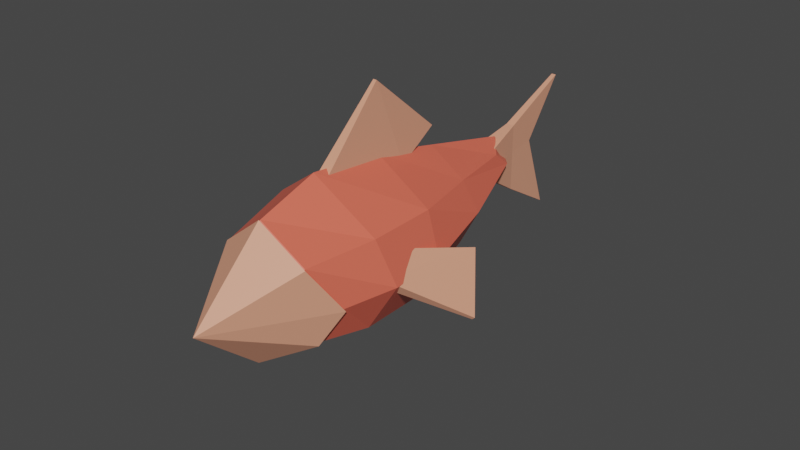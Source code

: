 # Source: Fish.blend  (saved by Blender 2.81.16; exported with 4.5.12 LTS)
import bpy
from mathutils import Matrix  # noqa: F401  (used for matrix-valued properties, if any)

bpy.ops.wm.read_factory_settings(use_empty=True)
scene = bpy.context.scene
scene.name = 'Scene'

# ---- collections
col_collection = bpy.data.collections.new('Collection'); scene.collection.children.link(col_collection)

# ---- materials (node trees are filled in below, after node groups)
mat_body = bpy.data.materials.new('Body')
mat_body.alpha_threshold = 0.0
mat_body.use_transparent_shadow = False
mat_body.line_color = (0.0, 0.0, 0.0, 1.0)
mat_secondary_colour = bpy.data.materials.new('Secondary Colour')
mat_secondary_colour.use_transparent_shadow = False

# ---- material node trees
mat_body.use_nodes = True; mat_body.node_tree.nodes.clear()
_N = mat_body.node_tree.nodes; _L = mat_body.node_tree.links
n0 = _N.new('ShaderNodeOutputMaterial'); n0.name = 'Material Output'; n0.location = (300, 300)
n1 = _N.new('ShaderNodeBsdfPrincipled'); n1.name = 'Principled BSDF'; n1.location = (10, 300)
n1.distribution = 'GGX'
n1.subsurface_method = 'BURLEY'
n1.inputs[0].default_value = (0.8619, 0.1479, 0.09293, 1.0)
n1.inputs[2].default_value = 0.4
n1.inputs[3].default_value = 1.45
n1.inputs[27].default_value = (0.0, 0.0, 0.0, 1.0)
n1.inputs[28].default_value = 1.0
_L.new(n1.outputs[0], n0.inputs[0])
n0.is_active_output = True
mat_secondary_colour.use_nodes = True; mat_secondary_colour.node_tree.nodes.clear()
_N = mat_secondary_colour.node_tree.nodes; _L = mat_secondary_colour.node_tree.links
n0 = _N.new('ShaderNodeOutputMaterial'); n0.name = 'Material Output'; n0.location = (300, 300)
n1 = _N.new('ShaderNodeBsdfPrincipled'); n1.name = 'Principled BSDF'; n1.location = (10, 300)
n1.distribution = 'GGX'
n1.subsurface_method = 'BURLEY'
n1.inputs[0].default_value = (0.8, 0.3475, 0.2205, 1.0)
n1.inputs[3].default_value = 1.45
n1.inputs[27].default_value = (0.0, 0.0, 0.0, 1.0)
n1.inputs[28].default_value = 1.0
_L.new(n1.outputs[0], n0.inputs[0])
n0.is_active_output = True

# ---- world
world_world = bpy.data.worlds.new('World'); scene.world = world_world
world_world.use_nodes = True; world_world.node_tree.nodes.clear()
_N = world_world.node_tree.nodes; _L = world_world.node_tree.links
n0 = _N.new('ShaderNodeOutputWorld'); n0.name = 'World Output'; n0.location = (300, 300)
n1 = _N.new('ShaderNodeBackground'); n1.name = 'Background'; n1.location = (10, 300)
n1.inputs[0].default_value = (0.05088, 0.05088, 0.05088, 1.0)
_L.new(n1.outputs[0], n0.inputs[0])
n0.is_active_output = True
world_world.color = (0.05088, 0.05088, 0.05088)
world_world.use_sun_shadow = False
world_world.sun_shadow_jitter_overblur = 0.0

# ---- meshes
me_cube = bpy.data.meshes.new('Cube')
me_cube.from_pydata([(0.8176, 1.0, 0.6252), (0.6911, 1.0, -0.6239), (0.6661, -0.9885, 0.5986), (0.6094, -0.7692, -0.4893), (-0.6326, 0.997, 0.79), (-0.6273, 1.0, -0.6318), (-0.5677, -0.9832, 0.5556), (-0.5614, -0.8324, -0.5395), (-0.6357, 0.006396, -0.6329), (0.0, 1.0, -1.0), (1.0, 1.0, 5.7e-06), (-0.8496, -0.5614, -0.03557), (0.8496, -0.5614, -0.03557), (-1.0, 1.0, 5.7e-06), (0.0, -1.0, 1.0), (0.8268, 0.006693, 0.623), (0.0, -1.139, -0.7836), (-0.662, 0.005329, 0.8091), (0.0, 0.9942, 1.161), (0.7025, 0.009776, -0.6239), (0.1891, 3.323, 0.3997), (1.075, 0.1045, 0.02769), (0.0, -0.001861, -0.9983), (-1.075, 0.1045, 0.02769), (0.0, -2.041, 0.0), (0.0, -0.1258, 1.275), (0.5068, 2.119, 0.5299), (0.5162, 2.078, -0.3601), (-0.5094, 2.135, 0.5887), (-0.6113, 2.066, -0.3572), (0.0, 2.025, -0.6545), (0.7745, 2.113, 0.1483), (-0.7745, 2.113, 0.1483), (0.0, 2.085, 0.9058), (0.2693, 2.989, -0.1486), (-0.2207, 3.406, 0.4298), (-0.357, 2.987, -0.127), (-1.341e-07, 2.976, -0.3573), (0.2009, 3.584, 0.1821), (-0.1555, 3.584, 0.1821), (0.0, 3.533, 0.564), (-0.000671, 3.805, 0.1801)], [], [(25, 17, 6, 14), (6, 24, 14), (23, 17, 4, 13), (22, 19, 3, 16), (21, 15, 2, 12), (1, 9, 30, 27), (13, 4, 28, 32), (18, 0, 26, 33), (9, 5, 29, 30), (19, 21, 12, 3), (1, 10, 21, 19), (10, 0, 15, 21), (8, 22, 16, 7), (5, 9, 22, 8), (9, 1, 19, 22), (8, 23, 13, 5), (7, 11, 23, 8), (11, 6, 17, 23), (3, 24, 16), (3, 12, 24), (11, 24, 6), (15, 25, 14, 2), (0, 18, 25, 15), (18, 4, 17, 25), (30, 29, 36, 37), (29, 32, 39, 36), (27, 30, 37, 34), (32, 28, 35, 39), (10, 1, 27, 31), (4, 18, 33, 28), (5, 13, 32, 29), (0, 10, 31, 26), (41, 40, 20, 38), (37, 41, 38, 34), (36, 39, 41, 37), (39, 35, 40, 41), (28, 33, 40, 35), (26, 31, 38, 20), (33, 26, 20, 40), (31, 27, 34, 38), (14, 24, 2), (24, 12, 2), (16, 24, 7), (24, 11, 7)])
_uv = me_cube.uv_layers.new(name='UVMap')
_uv.uv.foreach_set('vector', [0.75, 0.625, 0.875, 0.625, 0.875, 0.75, 0.75, 0.75, 0.875, 0.75, 0.5, 0.875, 0.75, 0.75, 0.5, 0.125, 0.625, 0.125, 0.625, 0.25, 0.5, 0.25, 0.25, 0.625, 0.375, 0.625, 0.375, 0.75, 0.25, 0.75, 0.5, 0.625, 0.625, 0.625, 0.625, 0.75, 0.5, 0.75, 0.375, 0.5, 0.25, 0.5, 0.25, 0.5, 0.375, 0.5, 0.5, 0.25, 0.625, 0.25, 0.625, 0.25, 0.5, 0.25, 0.75, 0.5, 0.625, 0.5, 0.625, 0.5, 0.75, 0.5, 0.25, 0.5, 0.125, 0.5, 0.125, 0.5, 0.25, 0.5, 0.375, 0.625, 0.5, 0.625, 0.5, 0.75, 0.375, 0.75, 0.375, 0.5, 0.5, 0.5, 0.5, 0.625, 0.375, 0.625, 0.5, 0.5, 0.625, 0.5, 0.625, 0.625, 0.5, 0.625, 0.125, 0.625, 0.25, 0.625, 0.25, 0.75, 0.125, 0.75, 0.125, 0.5, 0.25, 0.5, 0.25, 0.625, 0.125, 0.625, 0.25, 0.5, 0.375, 0.5, 0.375, 0.625, 0.25, 0.625, 0.375, 0.125, 0.5, 0.125, 0.5, 0.25, 0.375, 0.25, 0.375, 0.0, 0.5, 0.0, 0.5, 0.125, 0.375, 0.125, 0.5, 0.0, 0.625, 0.0, 0.625, 0.125, 0.5, 0.125, 0.375, 0.75, 0.5, 0.875, 0.25, 0.75, 0.375, 0.75, 0.5, 0.75, 0.5, 0.875, 0.5, 1.0, 0.5, 0.875, 0.625, 0.0, 0.625, 0.625, 0.75, 0.625, 0.75, 0.75, 0.625, 0.75, 0.625, 0.5, 0.75, 0.5, 0.75, 0.625, 0.625, 0.625, 0.75, 0.5, 0.875, 0.5, 0.875, 0.625, 0.75, 0.625, 0.25, 0.5, 0.125, 0.5, 0.125, 0.5, 0.25, 0.5, 0.375, 0.25, 0.5, 0.25, 0.5, 0.25, 0.375, 0.25, 0.375, 0.5, 0.25, 0.5, 0.25, 0.5, 0.375, 0.5, 0.5, 0.25, 0.625, 0.25, 0.625, 0.25, 0.5, 0.25, 0.5, 0.5, 0.375, 0.5, 0.375, 0.5, 0.5, 0.5, 0.875, 0.5, 0.75, 0.5, 0.75, 0.5, 0.875, 0.5, 0.375, 0.25, 0.5, 0.25, 0.5, 0.25, 0.375, 0.25, 0.625, 0.5, 0.5, 0.5, 0.5, 0.5, 0.625, 0.5, 0.5, 0.375, 0.625, 0.375, 0.625, 0.5, 0.5, 0.5, 0.375, 0.375, 0.5, 0.375, 0.5, 0.5, 0.375, 0.5, 0.375, 0.25, 0.5, 0.25, 0.5, 0.375, 0.375, 0.375, 0.5, 0.25, 0.625, 0.25, 0.625, 0.375, 0.5, 0.375, 0.875, 0.5, 0.75, 0.5, 0.75, 0.5, 0.875, 0.5, 0.625, 0.5, 0.5, 0.5, 0.5, 0.5, 0.625, 0.5, 0.75, 0.5, 0.625, 0.5, 0.625, 0.5, 0.75, 0.5, 0.5, 0.5, 0.375, 0.5, 0.375, 0.5, 0.5, 0.5, 0.75, 0.75, 0.5, 0.875, 0.625, 0.75, 0.5, 0.875, 0.5, 0.75, 0.625, 0.75, 0.25, 0.75, 0.5, 0.875, 0.125, 0.75, 0.5, 0.875, 0.5, 1.0, 0.375, 0.0])
me_cube.materials.append(mat_body)
me_cube.use_remesh_preserve_volume = False
me_cube.use_remesh_preserve_attributes = False
me_cube.use_mirror_vertex_groups = False
me_cube.update()
me_cube_001 = bpy.data.meshes.new('Cube.001')
me_cube_001.from_pydata([(-0.7384, -1.0, -0.03281), (-0.7384, -1.0, 0.4707), (-0.1878, 0.4316, -0.8954), (-0.1878, 0.6462, 1.089), (0.7384, -1.0, -0.03281), (0.7384, -1.0, 0.4707), (0.1878, 0.4316, -0.8954), (0.1878, 0.6462, 1.089), (-0.336, -0.4463, -0.3769), (-0.7384, -1.0, 0.2467), (-0.336, -0.4463, 0.6224), (-0.1878, 0.02051, 0.2354), (0.1878, 0.02051, 0.2354), (0.336, -0.4463, -0.3769), (0.336, -0.4463, 0.6224), (0.7384, -1.0, 0.2467), (0.336, -0.4463, 0.2154), (-0.336, -0.4463, 0.2154)], [], [(17, 10, 3, 11), (11, 3, 7, 12), (16, 14, 5, 15), (15, 5, 1, 9), (8, 13, 4, 0), (14, 10, 1, 5), (7, 3, 10, 14), (2, 6, 13, 8), (4, 15, 9, 0), (13, 16, 15, 4), (6, 12, 16, 13), (12, 7, 14, 16), (2, 11, 12, 6), (8, 17, 11, 2), (0, 9, 17, 8), (9, 1, 10, 17)])
_uv = me_cube_001.uv_layers.new(name='UVMap')
_uv.uv.foreach_set('vector', [0.5, 0.125, 0.625, 0.125, 0.625, 0.25, 0.5, 0.25, 0.5, 0.25, 0.625, 0.25, 0.625, 0.5, 0.5, 0.5, 0.5, 0.625, 0.625, 0.625, 0.625, 0.75, 0.5, 0.75, 0.5, 0.75, 0.625, 0.75, 0.625, 1.0, 0.5, 1.0, 0.125, 0.625, 0.375, 0.625, 0.375, 0.75, 0.125, 0.75, 0.625, 0.625, 0.875, 0.625, 0.875, 0.75, 0.625, 0.75, 0.625, 0.5, 0.875, 0.5, 0.875, 0.625, 0.625, 0.625, 0.125, 0.5, 0.375, 0.5, 0.375, 0.625, 0.125, 0.625, 0.375, 0.75, 0.5, 0.75, 0.5, 1.0, 0.375, 1.0, 0.375, 0.625, 0.5, 0.625, 0.5, 0.75, 0.375, 0.75, 0.375, 0.5, 0.5, 0.5, 0.5, 0.625, 0.375, 0.625, 0.5, 0.5, 0.625, 0.5, 0.625, 0.625, 0.5, 0.625, 0.375, 0.25, 0.5, 0.25, 0.5, 0.5, 0.375, 0.5, 0.375, 0.125, 0.5, 0.125, 0.5, 0.25, 0.375, 0.25, 0.375, 0.0, 0.5, 0.0, 0.5, 0.125, 0.375, 0.125, 0.5, 0.0, 0.625, 0.0, 0.625, 0.125, 0.5, 0.125])
me_cube_001.materials.append(mat_secondary_colour)
me_cube_001.use_remesh_fix_poles = True
me_cube_001.use_remesh_preserve_attributes = False
me_cube_001.use_mirror_vertex_groups = False
me_cube_001.update()
me_cube_002 = bpy.data.meshes.new('Cube.002')
me_cube_002.from_pydata([(-1.0, -1.204, -0.7769), (-0.2961, -0.1678, 0.2358), (-1.0, 0.2594, -1.0), (-0.2961, 0.9195, -0.6784), (1.0, -1.204, -0.7769), (0.2961, -0.1678, 0.2358), (1.0, 0.2594, -1.0), (0.2961, 0.9195, -0.6784)], [], [(0, 1, 3, 2), (2, 3, 7, 6), (6, 7, 5, 4), (4, 5, 1, 0), (2, 6, 4, 0), (7, 3, 1, 5)])
_uv = me_cube_002.uv_layers.new(name='UVMap')
_uv.uv.foreach_set('vector', [0.375, 0.0, 0.625, 0.0, 0.625, 0.25, 0.375, 0.25, 0.375, 0.25, 0.625, 0.25, 0.625, 0.5, 0.375, 0.5, 0.375, 0.5, 0.625, 0.5, 0.625, 0.75, 0.375, 0.75, 0.375, 0.75, 0.625, 0.75, 0.625, 1.0, 0.375, 1.0, 0.125, 0.5, 0.375, 0.5, 0.375, 0.75, 0.125, 0.75, 0.625, 0.5, 0.875, 0.5, 0.875, 0.75, 0.625, 0.75])
me_cube_002.materials.append(mat_secondary_colour)
me_cube_002.use_remesh_fix_poles = True
me_cube_002.use_remesh_preserve_attributes = False
me_cube_002.use_mirror_vertex_groups = False
me_cube_002.update()
me_cube_003 = bpy.data.meshes.new('Cube.003')
me_cube_003.from_pydata([(-1.0, -1.204, -0.7769), (-0.2961, -0.1678, 0.2358), (-1.765, -0.6685, -0.9268), (-2.224, 0.3316, -0.4938), (1.0, -1.204, -0.7769), (0.2961, -0.1678, 0.2358), (0.2353, -0.6685, -0.9268), (-1.632, 0.3316, -0.4938)], [], [(0, 1, 3, 2), (2, 3, 7, 6), (6, 7, 5, 4), (4, 5, 1, 0), (2, 6, 4, 0), (7, 3, 1, 5)])
_uv = me_cube_003.uv_layers.new(name='UVMap')
_uv.uv.foreach_set('vector', [0.375, 0.0, 0.625, 0.0, 0.625, 0.25, 0.375, 0.25, 0.375, 0.25, 0.625, 0.25, 0.625, 0.5, 0.375, 0.5, 0.375, 0.5, 0.625, 0.5, 0.625, 0.75, 0.375, 0.75, 0.375, 0.75, 0.625, 0.75, 0.625, 1.0, 0.375, 1.0, 0.125, 0.5, 0.375, 0.5, 0.375, 0.75, 0.125, 0.75, 0.625, 0.5, 0.875, 0.5, 0.875, 0.75, 0.625, 0.75])
me_cube_003.materials.append(mat_secondary_colour)
me_cube_003.use_remesh_fix_poles = True
me_cube_003.use_remesh_preserve_attributes = False
me_cube_003.use_mirror_vertex_groups = False
me_cube_003.update()
me_cube_004 = bpy.data.meshes.new('Cube.004')
me_cube_004.from_pydata([(1.646, -2.511, 0.5207), (1.589, -2.292, -0.5672), (0.4119, -2.506, 0.4778), (0.4182, -2.355, -0.6173), (0.13, -2.084, -0.1134), (1.829, -2.084, -0.1134), (0.9796, -2.523, 0.9222), (0.9796, -2.662, -0.8614), (0.9796, -3.564, -0.07785)], [], [(2, 8, 6), (1, 8, 7), (1, 5, 8), (4, 8, 2), (6, 8, 0), (8, 5, 0), (7, 8, 3), (8, 4, 3)])
_uv = me_cube_004.uv_layers.new(name='UVMap')
_uv.uv.foreach_set('vector', [0.875, 0.75, 0.5, 0.875, 0.75, 0.75, 0.375, 0.75, 0.5, 0.875, 0.25, 0.75, 0.375, 0.75, 0.5, 0.75, 0.5, 0.875, 0.5, 1.0, 0.5, 0.875, 0.625, 0.0, 0.75, 0.75, 0.5, 0.875, 0.625, 0.75, 0.5, 0.875, 0.5, 0.75, 0.625, 0.75, 0.25, 0.75, 0.5, 0.875, 0.125, 0.75, 0.5, 0.875, 0.5, 1.0, 0.375, 0.0])
me_cube_004.materials.append(mat_secondary_colour)
me_cube_004.use_remesh_preserve_volume = False
me_cube_004.use_remesh_preserve_attributes = False
me_cube_004.use_mirror_vertex_groups = False
me_cube_004.update()

# ---- objects
ob_body = bpy.data.objects.new('Body', me_cube)
ob_tail = bpy.data.objects.new('Tail', me_cube_001)
ob_top_fin = bpy.data.objects.new('Top fin', me_cube_002)
ob_side_fins = bpy.data.objects.new('Side fins', me_cube_003)
ob_empty = bpy.data.objects.new('Empty', None)
ob_face = bpy.data.objects.new('Face', me_cube_004)

# ---- transforms, parenting, visibility, modifiers, constraints
ob_body.location = (0.0, 0.0, 0.0)
ob_body.lock_rotations_4d = False
ob_body.empty_display_type = 'ARROWS'
ob_body.lineart.crease_threshold = 0.0
ob_tail.location = (0.0, 4.359, 0.0)
ob_tail.scale = (0.1802, 1.0, 1.0)
ob_tail.lineart.crease_threshold = 0.0
ob_top_fin.location = (0.0, 1.142, 1.876)
ob_top_fin.scale = (0.0862, 1.0, 1.0)
ob_top_fin.lineart.crease_threshold = 0.0
ob_side_fins.location = (1.4, 1.142, -0.4459)
ob_side_fins.rotation_euler = (0.0, 2.381, 0.0)
ob_side_fins.scale = (0.0862, 1.0, 1.0)
ob_side_fins.lineart.crease_threshold = 0.0
_m = ob_side_fins.modifiers.new('Mirror', 'MIRROR')
_m.mirror_object = ob_empty
ob_empty.location = (0.0, 0.0, 0.0)
ob_empty.lineart.crease_threshold = 0.0
ob_face.location = (-1.002, 1.569, 0.06112)
ob_face.scale = (1.029, 1.029, 1.029)
ob_face.lock_rotations_4d = False
ob_face.empty_display_type = 'ARROWS'
ob_face.lineart.crease_threshold = 0.0

# ---- collection membership
col_collection.objects.link(ob_body)
col_collection.objects.link(ob_tail)
col_collection.objects.link(ob_top_fin)
col_collection.objects.link(ob_side_fins)
col_collection.objects.link(ob_empty)
col_collection.objects.link(ob_face)

# ---- scene / render settings (as saved in the file)
scene.frame_start = 1; scene.frame_end = 250; scene.frame_set(1)
scene.render.engine = 'BLENDER_EEVEE_NEXT'
scene.cycles.use_denoising = False
scene.cycles.samples = 128
scene.cycles.sampling_pattern = 'TABULATED_SOBOL'
scene.cycles.use_adaptive_sampling = False
scene.cycles.use_light_tree = False
scene.view_settings.view_transform = 'Filmic'
bpy.context.view_layer.update()

# ---- added for rendering (the .blend has no active camera and no usable light): camera, sun
cam_auto = bpy.data.cameras.new('AutoCamera')
cam_auto.lens = 50.0
cam_auto.sensor_width = 36.0
cam_auto.clip_end = 1000.0
ob_auto_camera = bpy.data.objects.new('AutoCamera', cam_auto)
scene.collection.objects.link(ob_auto_camera)
ob_auto_camera.location = (8.29512, -8.51192, 6.61065)
ob_auto_camera.rotation_euler = (1.09748, -7.21219e-08, 0.694738)
scene.camera = ob_auto_camera
light_auto_sun = bpy.data.lights.new('AutoSun', 'SUN')
light_auto_sun.energy = 3.0
light_auto_sun.angle = 0.0523599
ob_auto_sun = bpy.data.objects.new('AutoSun', light_auto_sun)
scene.collection.objects.link(ob_auto_sun)
ob_auto_sun.rotation_euler = (0.872665, 0.174533, 0.523599)
bpy.context.view_layer.update()
